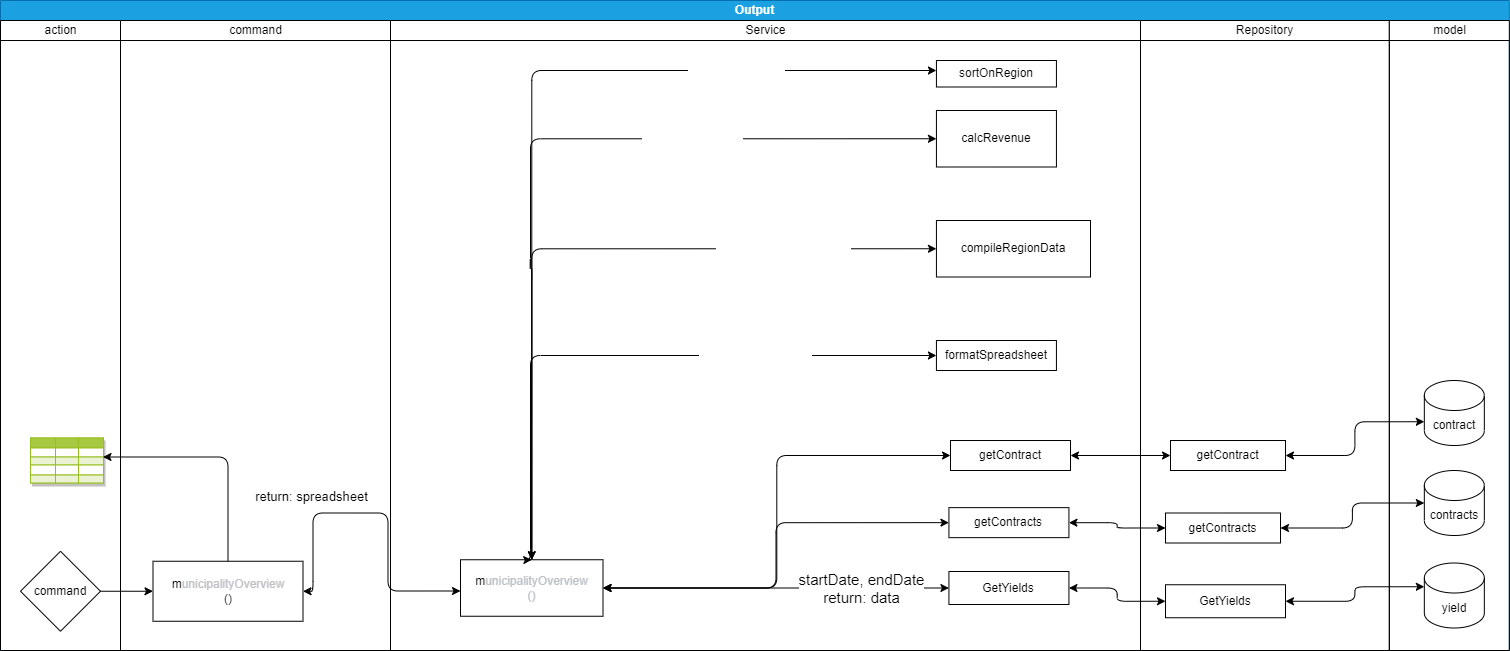

The diagram above was exported from draw.io. Its source (the exported page's mxGraphModel, read from the mxfile embedded in the PNG):
<mxGraphModel dx="832" dy="437" grid="1" gridSize="10" guides="1" tooltips="1" connect="1" arrows="1" fold="1" page="1" pageScale="1" pageWidth="850" pageHeight="1100" math="0" shadow="0">
  <root>
    <mxCell id="0" />
    <mxCell id="1" parent="0" />
    <mxCell id="2" value="Output" style="swimlane;childLayout=stackLayout;resizeParent=1;resizeParentMax=0;startSize=20;html=1;fillColor=#1ba1e2;strokeColor=#006EAF;fontColor=#ffffff;" vertex="1" parent="1">
      <mxGeometry x="40" y="770" width="1508.83" height="650" as="geometry" />
    </mxCell>
    <mxCell id="3" value="&lt;span style=&quot;font-weight: 400;&quot;&gt;action&lt;/span&gt;" style="swimlane;startSize=20;html=1;" vertex="1" parent="2">
      <mxGeometry y="20" width="120" height="630" as="geometry" />
    </mxCell>
    <mxCell id="4" value="command" style="rhombus;whiteSpace=wrap;html=1;" vertex="1" parent="3">
      <mxGeometry x="20" y="530.75" width="80" height="80" as="geometry" />
    </mxCell>
    <mxCell id="5" value="Assets" style="childLayout=tableLayout;recursiveResize=0;strokeColor=#98bf21;fillColor=#A7C942;shadow=1;fontSize=13;fontColor=#030303;" vertex="1" parent="3">
      <mxGeometry x="30" y="417.5" width="72.5" height="45" as="geometry" />
    </mxCell>
    <mxCell id="6" style="shape=tableRow;horizontal=0;startSize=0;swimlaneHead=0;swimlaneBody=0;top=0;left=0;bottom=0;right=0;dropTarget=0;collapsible=0;recursiveResize=0;expand=0;fontStyle=0;strokeColor=inherit;fillColor=#ffffff;fontSize=13;fontColor=#030303;" vertex="1" parent="5">
      <mxGeometry width="72.5" height="10" as="geometry" />
    </mxCell>
    <mxCell id="7" value="" style="connectable=0;recursiveResize=0;strokeColor=inherit;fillColor=#A7C942;align=center;fontStyle=1;fontColor=#030303;html=1;fontSize=13;" vertex="1" parent="6">
      <mxGeometry width="25" height="10" as="geometry">
        <mxRectangle width="25" height="10" as="alternateBounds" />
      </mxGeometry>
    </mxCell>
    <mxCell id="8" value="" style="connectable=0;recursiveResize=0;strokeColor=inherit;fillColor=#A7C942;align=center;fontStyle=1;fontColor=#030303;html=1;fontSize=13;" vertex="1" parent="6">
      <mxGeometry x="25" width="23" height="10" as="geometry">
        <mxRectangle width="23" height="10" as="alternateBounds" />
      </mxGeometry>
    </mxCell>
    <mxCell id="9" value="" style="connectable=0;recursiveResize=0;strokeColor=inherit;fillColor=#A7C942;align=center;fontStyle=1;fontColor=#030303;html=1;fontSize=13;" vertex="1" parent="6">
      <mxGeometry x="48" width="25" height="10" as="geometry">
        <mxRectangle width="25" height="10" as="alternateBounds" />
      </mxGeometry>
    </mxCell>
    <mxCell id="10" value="" style="shape=tableRow;horizontal=0;startSize=0;swimlaneHead=0;swimlaneBody=0;top=0;left=0;bottom=0;right=0;dropTarget=0;collapsible=0;recursiveResize=0;expand=0;fontStyle=0;strokeColor=inherit;fillColor=#ffffff;fontSize=13;fontColor=#030303;" vertex="1" parent="5">
      <mxGeometry y="10" width="72.5" height="9" as="geometry" />
    </mxCell>
    <mxCell id="11" value="" style="connectable=0;recursiveResize=0;strokeColor=inherit;fillColor=inherit;align=center;whiteSpace=wrap;html=1;fontSize=13;fontColor=#030303;" vertex="1" parent="10">
      <mxGeometry width="25" height="9" as="geometry">
        <mxRectangle width="25" height="9" as="alternateBounds" />
      </mxGeometry>
    </mxCell>
    <mxCell id="12" value="" style="connectable=0;recursiveResize=0;strokeColor=inherit;fillColor=inherit;align=center;whiteSpace=wrap;html=1;fontSize=13;fontColor=#030303;" vertex="1" parent="10">
      <mxGeometry x="25" width="23" height="9" as="geometry">
        <mxRectangle width="23" height="9" as="alternateBounds" />
      </mxGeometry>
    </mxCell>
    <mxCell id="13" value="" style="connectable=0;recursiveResize=0;strokeColor=inherit;fillColor=inherit;align=center;whiteSpace=wrap;html=1;fontSize=13;fontColor=#030303;" vertex="1" parent="10">
      <mxGeometry x="48" width="25" height="9" as="geometry">
        <mxRectangle width="25" height="9" as="alternateBounds" />
      </mxGeometry>
    </mxCell>
    <mxCell id="14" value="" style="shape=tableRow;horizontal=0;startSize=0;swimlaneHead=0;swimlaneBody=0;top=0;left=0;bottom=0;right=0;dropTarget=0;collapsible=0;recursiveResize=0;expand=0;fontStyle=1;strokeColor=inherit;fillColor=#EAF2D3;fontSize=13;fontColor=#030303;" vertex="1" parent="5">
      <mxGeometry y="19" width="72.5" height="8" as="geometry" />
    </mxCell>
    <mxCell id="15" value="" style="connectable=0;recursiveResize=0;strokeColor=inherit;fillColor=inherit;whiteSpace=wrap;html=1;fontSize=13;fontColor=#030303;" vertex="1" parent="14">
      <mxGeometry width="25" height="8" as="geometry">
        <mxRectangle width="25" height="8" as="alternateBounds" />
      </mxGeometry>
    </mxCell>
    <mxCell id="16" value="" style="connectable=0;recursiveResize=0;strokeColor=inherit;fillColor=inherit;whiteSpace=wrap;html=1;fontSize=13;fontColor=#030303;" vertex="1" parent="14">
      <mxGeometry x="25" width="23" height="8" as="geometry">
        <mxRectangle width="23" height="8" as="alternateBounds" />
      </mxGeometry>
    </mxCell>
    <mxCell id="17" value="" style="connectable=0;recursiveResize=0;strokeColor=inherit;fillColor=inherit;whiteSpace=wrap;html=1;fontSize=13;fontColor=#030303;" vertex="1" parent="14">
      <mxGeometry x="48" width="25" height="8" as="geometry">
        <mxRectangle width="25" height="8" as="alternateBounds" />
      </mxGeometry>
    </mxCell>
    <mxCell id="18" value="" style="shape=tableRow;horizontal=0;startSize=0;swimlaneHead=0;swimlaneBody=0;top=0;left=0;bottom=0;right=0;dropTarget=0;collapsible=0;recursiveResize=0;expand=0;fontStyle=0;strokeColor=inherit;fillColor=#ffffff;fontSize=13;fontColor=#030303;" vertex="1" parent="5">
      <mxGeometry y="27" width="72.5" height="10" as="geometry" />
    </mxCell>
    <mxCell id="19" value="" style="connectable=0;recursiveResize=0;strokeColor=inherit;fillColor=inherit;fontStyle=0;align=center;whiteSpace=wrap;html=1;fontSize=13;fontColor=#030303;" vertex="1" parent="18">
      <mxGeometry width="25" height="10" as="geometry">
        <mxRectangle width="25" height="10" as="alternateBounds" />
      </mxGeometry>
    </mxCell>
    <mxCell id="20" value="" style="connectable=0;recursiveResize=0;strokeColor=inherit;fillColor=inherit;fontStyle=0;align=center;whiteSpace=wrap;html=1;fontSize=13;fontColor=#030303;" vertex="1" parent="18">
      <mxGeometry x="25" width="23" height="10" as="geometry">
        <mxRectangle width="23" height="10" as="alternateBounds" />
      </mxGeometry>
    </mxCell>
    <mxCell id="21" value="" style="connectable=0;recursiveResize=0;strokeColor=inherit;fillColor=inherit;fontStyle=0;align=center;whiteSpace=wrap;html=1;fontSize=13;fontColor=#030303;" vertex="1" parent="18">
      <mxGeometry x="48" width="25" height="10" as="geometry">
        <mxRectangle width="25" height="10" as="alternateBounds" />
      </mxGeometry>
    </mxCell>
    <mxCell id="22" value="" style="shape=tableRow;horizontal=0;startSize=0;swimlaneHead=0;swimlaneBody=0;top=0;left=0;bottom=0;right=0;dropTarget=0;collapsible=0;recursiveResize=0;expand=0;fontStyle=1;strokeColor=inherit;fillColor=#EAF2D3;fontSize=13;fontColor=#030303;" vertex="1" parent="5">
      <mxGeometry y="37" width="72.5" height="8" as="geometry" />
    </mxCell>
    <mxCell id="23" value="" style="connectable=0;recursiveResize=0;strokeColor=inherit;fillColor=inherit;whiteSpace=wrap;html=1;fontSize=13;fontColor=#030303;" vertex="1" parent="22">
      <mxGeometry width="25" height="8" as="geometry">
        <mxRectangle width="25" height="8" as="alternateBounds" />
      </mxGeometry>
    </mxCell>
    <mxCell id="24" value="" style="connectable=0;recursiveResize=0;strokeColor=inherit;fillColor=inherit;whiteSpace=wrap;html=1;fontSize=13;fontColor=#030303;" vertex="1" parent="22">
      <mxGeometry x="25" width="23" height="8" as="geometry">
        <mxRectangle width="23" height="8" as="alternateBounds" />
      </mxGeometry>
    </mxCell>
    <mxCell id="25" value="" style="connectable=0;recursiveResize=0;strokeColor=inherit;fillColor=inherit;whiteSpace=wrap;html=1;fontSize=13;fontColor=#030303;" vertex="1" parent="22">
      <mxGeometry x="48" width="25" height="8" as="geometry">
        <mxRectangle width="25" height="8" as="alternateBounds" />
      </mxGeometry>
    </mxCell>
    <mxCell id="26" value="&lt;span style=&quot;font-weight: 400;&quot;&gt;command&lt;/span&gt;" style="swimlane;startSize=20;html=1;" vertex="1" parent="2">
      <mxGeometry x="120" y="20" width="270" height="630" as="geometry" />
    </mxCell>
    <mxCell id="27" value="&lt;div style=&quot;text-align: center;&quot;&gt;&lt;span style=&quot;text-align: left; background-color: initial;&quot;&gt;m&lt;/span&gt;&lt;span style=&quot;color: rgb(189, 193, 198); text-align: left; background-color: initial;&quot;&gt;unicipalityOverview&lt;/span&gt;&lt;/div&gt;()" style="whiteSpace=wrap;html=1;" vertex="1" parent="26">
      <mxGeometry x="32.5" y="540.75" width="150" height="60" as="geometry" />
    </mxCell>
    <mxCell id="28" value="" style="edgeStyle=orthogonalEdgeStyle;html=1;startArrow=none;startFill=0;endArrow=classic;endFill=1;exitX=1;exitY=0.5;exitDx=0;exitDy=0;" edge="1" parent="2" source="4" target="27">
      <mxGeometry relative="1" as="geometry">
        <mxPoint x="102.5" y="590.75" as="sourcePoint" />
      </mxGeometry>
    </mxCell>
    <mxCell id="29" value="" style="edgeStyle=orthogonalEdgeStyle;html=1;fontSize=13;startArrow=classic;startFill=1;endArrow=classic;endFill=1;exitX=1;exitY=0.5;exitDx=0;exitDy=0;" edge="1" parent="2" source="27" target="48">
      <mxGeometry relative="1" as="geometry">
        <Array as="points">
          <mxPoint x="312.5" y="590.5" />
          <mxPoint x="312.5" y="512.5" />
          <mxPoint x="387.5" y="512.5" />
          <mxPoint x="387.5" y="590.5" />
        </Array>
      </mxGeometry>
    </mxCell>
    <mxCell id="30" value="return: spreadsheet" style="edgeLabel;html=1;align=center;verticalAlign=middle;resizable=0;points=[];fontSize=13;" vertex="1" connectable="0" parent="29">
      <mxGeometry x="-0.187" relative="1" as="geometry">
        <mxPoint x="-42" y="-17" as="offset" />
      </mxGeometry>
    </mxCell>
    <mxCell id="31" style="edgeStyle=orthogonalEdgeStyle;html=1;exitX=0.5;exitY=0;exitDx=0;exitDy=0;fontSize=13;startArrow=none;startFill=0;endArrow=classic;endFill=1;entryX=1;entryY=1;entryDx=0;entryDy=0;" edge="1" parent="2" source="27" target="10">
      <mxGeometry relative="1" as="geometry">
        <mxPoint x="102.5" y="452.5" as="targetPoint" />
        <Array as="points">
          <mxPoint x="227.5" y="456.5" />
        </Array>
      </mxGeometry>
    </mxCell>
    <mxCell id="32" value="" style="edgeStyle=orthogonalEdgeStyle;html=1;fontSize=13;startArrow=classic;startFill=1;endArrow=classic;endFill=1;" edge="1" parent="2" source="49" target="58">
      <mxGeometry relative="1" as="geometry" />
    </mxCell>
    <mxCell id="33" style="edgeStyle=orthogonalEdgeStyle;html=1;exitX=1;exitY=0.5;exitDx=0;exitDy=0;entryX=0;entryY=0.5;entryDx=0;entryDy=0;entryPerimeter=0;fontSize=13;startArrow=classic;startFill=1;endArrow=classic;endFill=1;" edge="1" parent="2" source="58" target="64">
      <mxGeometry relative="1" as="geometry" />
    </mxCell>
    <mxCell id="34" style="edgeStyle=orthogonalEdgeStyle;html=1;entryX=0;entryY=0.5;entryDx=0;entryDy=0;fontSize=13;startArrow=classic;startFill=1;endArrow=classic;endFill=1;" edge="1" parent="2" source="50" target="59">
      <mxGeometry relative="1" as="geometry" />
    </mxCell>
    <mxCell id="35" style="edgeStyle=orthogonalEdgeStyle;html=1;exitX=1;exitY=0.5;exitDx=0;exitDy=0;fontSize=13;startArrow=classic;startFill=1;endArrow=classic;endFill=1;entryX=0;entryY=0;entryDx=0;entryDy=23.75;entryPerimeter=0;" edge="1" parent="2" source="59" target="65">
      <mxGeometry relative="1" as="geometry">
        <mxPoint x="820" y="356.80952380952385" as="targetPoint" />
      </mxGeometry>
    </mxCell>
    <mxCell id="36" style="edgeStyle=orthogonalEdgeStyle;html=1;entryX=1;entryY=0.5;entryDx=0;entryDy=0;fontSize=15;fontColor=#FFFFFF;startArrow=classic;startFill=1;endArrow=classic;endFill=1;" edge="1" parent="2" source="61" target="48">
      <mxGeometry relative="1" as="geometry" />
    </mxCell>
    <mxCell id="37" style="edgeStyle=orthogonalEdgeStyle;html=1;entryX=0;entryY=0;entryDx=0;entryDy=41.25;entryPerimeter=0;fontSize=15;fontColor=#FFFFFF;startArrow=classic;startFill=1;endArrow=classic;endFill=1;" edge="1" parent="2" source="62" target="66">
      <mxGeometry relative="1" as="geometry" />
    </mxCell>
    <mxCell id="38" value="&lt;span style=&quot;font-weight: 400;&quot;&gt;Service&lt;/span&gt;" style="swimlane;startSize=20;html=1;" vertex="1" parent="2">
      <mxGeometry x="390" y="20" width="750" height="630" as="geometry" />
    </mxCell>
    <mxCell id="39" style="edgeStyle=orthogonalEdgeStyle;html=1;entryX=0;entryY=0.5;entryDx=0;entryDy=0;fontSize=13;startArrow=classic;startFill=1;endArrow=classic;endFill=1;exitX=1;exitY=0.5;exitDx=0;exitDy=0;" edge="1" parent="38" source="48" target="49">
      <mxGeometry relative="1" as="geometry">
        <mxPoint x="270" y="420" as="sourcePoint" />
      </mxGeometry>
    </mxCell>
    <mxCell id="40" value="" style="edgeStyle=orthogonalEdgeStyle;html=1;fontSize=13;startArrow=classic;startFill=1;endArrow=classic;endFill=1;exitX=1;exitY=0.5;exitDx=0;exitDy=0;entryX=0;entryY=0.5;entryDx=0;entryDy=0;" edge="1" parent="38" source="48" target="50">
      <mxGeometry relative="1" as="geometry">
        <mxPoint x="360" y="380" as="targetPoint" />
      </mxGeometry>
    </mxCell>
    <mxCell id="41" value="startDate, endDate&lt;br&gt;return: data" style="edgeLabel;html=1;align=center;verticalAlign=middle;resizable=0;points=[];fontSize=15;" vertex="1" connectable="0" parent="40">
      <mxGeometry x="-0.2899" y="-1" relative="1" as="geometry">
        <mxPoint x="135" y="-1" as="offset" />
      </mxGeometry>
    </mxCell>
    <mxCell id="42" value="" style="edgeStyle=orthogonalEdgeStyle;html=1;fontSize=15;fontColor=#FFFFFF;startArrow=none;startFill=0;endArrow=classic;endFill=1;exitX=0.5;exitY=0;exitDx=0;exitDy=0;" edge="1" parent="38" source="48" target="54">
      <mxGeometry relative="1" as="geometry">
        <Array as="points">
          <mxPoint x="141" y="50" />
        </Array>
      </mxGeometry>
    </mxCell>
    <mxCell id="43" value="data&lt;br&gt;return: regions" style="edgeLabel;html=1;align=center;verticalAlign=middle;resizable=0;points=[];fontSize=15;fontColor=#FFFFFF;" vertex="1" connectable="0" parent="42">
      <mxGeometry x="-0.0665" y="6" relative="1" as="geometry">
        <mxPoint x="210" y="-69" as="offset" />
      </mxGeometry>
    </mxCell>
    <mxCell id="44" value="" style="edgeStyle=orthogonalEdgeStyle;html=1;fontSize=15;fontColor=#FFFFFF;startArrow=classic;startFill=1;endArrow=classic;endFill=1;exitX=0.5;exitY=0;exitDx=0;exitDy=0;entryX=0;entryY=0.5;entryDx=0;entryDy=0;" edge="1" parent="38" source="48" target="55">
      <mxGeometry relative="1" as="geometry">
        <Array as="points">
          <mxPoint x="141" y="248" />
          <mxPoint x="140" y="108" />
        </Array>
      </mxGeometry>
    </mxCell>
    <mxCell id="45" value="data&lt;br&gt;return: revenue" style="edgeLabel;html=1;align=center;verticalAlign=middle;resizable=0;points=[];fontSize=15;fontColor=#FFFFFF;" vertex="1" connectable="0" parent="44">
      <mxGeometry x="0.4112" y="2" relative="1" as="geometry">
        <mxPoint as="offset" />
      </mxGeometry>
    </mxCell>
    <mxCell id="46" value="" style="edgeStyle=orthogonalEdgeStyle;html=1;fontSize=15;fontColor=#FFFFFF;startArrow=classic;startFill=1;endArrow=classic;endFill=1;exitX=0.5;exitY=0;exitDx=0;exitDy=0;entryX=0;entryY=0.5;entryDx=0;entryDy=0;" edge="1" parent="38" source="48" target="56">
      <mxGeometry relative="1" as="geometry">
        <Array as="points">
          <mxPoint x="141" y="228" />
        </Array>
      </mxGeometry>
    </mxCell>
    <mxCell id="47" value="regions&lt;br&gt;return:compRegions" style="edgeLabel;html=1;align=center;verticalAlign=middle;resizable=0;points=[];fontSize=15;fontColor=#FFFFFF;" vertex="1" connectable="0" parent="46">
      <mxGeometry x="0.5707" y="-1" relative="1" as="geometry">
        <mxPoint as="offset" />
      </mxGeometry>
    </mxCell>
    <mxCell id="48" value="&lt;span style=&quot;background-color: initial; text-align: left;&quot;&gt;m&lt;/span&gt;&lt;span style=&quot;background-color: initial; color: rgb(189, 193, 198); text-align: left;&quot;&gt;unicipalityOverview&lt;br&gt;()&lt;br&gt;&lt;/span&gt;" style="whiteSpace=wrap;html=1;" vertex="1" parent="38">
      <mxGeometry x="70" y="539.25" width="142.5" height="56.5" as="geometry" />
    </mxCell>
    <mxCell id="49" value="getContracts" style="whiteSpace=wrap;html=1;" vertex="1" parent="38">
      <mxGeometry x="558.43" y="487.15" width="120" height="30" as="geometry" />
    </mxCell>
    <mxCell id="50" value="GetYields" style="whiteSpace=wrap;html=1;" vertex="1" parent="38">
      <mxGeometry x="558.43" y="551" width="120" height="33" as="geometry" />
    </mxCell>
    <mxCell id="51" value="formatSpreadsheet" style="whiteSpace=wrap;html=1;" vertex="1" parent="38">
      <mxGeometry x="545.93" y="320" width="120" height="30" as="geometry" />
    </mxCell>
    <mxCell id="52" value="" style="edgeStyle=orthogonalEdgeStyle;html=1;fontSize=13;startArrow=classic;startFill=1;endArrow=classic;endFill=1;exitX=0.5;exitY=0;exitDx=0;exitDy=0;" edge="1" parent="38" source="48" target="51">
      <mxGeometry relative="1" as="geometry">
        <mxPoint x="153" y="540" as="sourcePoint" />
        <Array as="points">
          <mxPoint x="140" y="335" />
        </Array>
      </mxGeometry>
    </mxCell>
    <mxCell id="53" value="data&lt;br&gt;return: spreadsheet" style="edgeLabel;html=1;align=center;verticalAlign=middle;resizable=0;points=[];fontSize=13;fontColor=#FFFFFF;" vertex="1" connectable="0" parent="52">
      <mxGeometry x="0.1725" y="2" relative="1" as="geometry">
        <mxPoint x="72" y="2" as="offset" />
      </mxGeometry>
    </mxCell>
    <mxCell id="54" value="sortOnRegion" style="whiteSpace=wrap;html=1;" vertex="1" parent="38">
      <mxGeometry x="545.93" y="40" width="120" height="26.5" as="geometry" />
    </mxCell>
    <mxCell id="55" value="calcRevenue" style="whiteSpace=wrap;html=1;" vertex="1" parent="38">
      <mxGeometry x="545.9300000000001" y="90" width="120" height="56.5" as="geometry" />
    </mxCell>
    <mxCell id="56" value="compileRegionData" style="whiteSpace=wrap;html=1;" vertex="1" parent="38">
      <mxGeometry x="545.93" y="200" width="154.07" height="56.5" as="geometry" />
    </mxCell>
    <mxCell id="57" value="&lt;span style=&quot;font-weight: 400;&quot;&gt;Repository&lt;/span&gt;" style="swimlane;startSize=20;html=1;" vertex="1" parent="2">
      <mxGeometry x="1140" y="20" width="248.82999999999998" height="630" as="geometry" />
    </mxCell>
    <mxCell id="58" value="getContracts" style="whiteSpace=wrap;html=1;" vertex="1" parent="57">
      <mxGeometry x="25" y="492.5" width="115" height="30" as="geometry" />
    </mxCell>
    <mxCell id="59" value="GetYields" style="whiteSpace=wrap;html=1;" vertex="1" parent="57">
      <mxGeometry x="25" y="564.25" width="120" height="33" as="geometry" />
    </mxCell>
    <mxCell id="60" value="" style="edgeStyle=orthogonalEdgeStyle;html=1;fontSize=15;fontColor=#FFFFFF;startArrow=classic;startFill=1;endArrow=classic;endFill=1;" edge="1" parent="57" source="61" target="62">
      <mxGeometry relative="1" as="geometry" />
    </mxCell>
    <mxCell id="61" value="getContract" style="whiteSpace=wrap;html=1;" vertex="1" parent="57">
      <mxGeometry x="-190" y="420" width="120" height="30" as="geometry" />
    </mxCell>
    <mxCell id="62" value="getContract" style="whiteSpace=wrap;html=1;" vertex="1" parent="57">
      <mxGeometry x="30" y="420" width="115" height="30" as="geometry" />
    </mxCell>
    <mxCell id="63" value="&lt;span style=&quot;font-weight: 400;&quot;&gt;model&lt;/span&gt;" style="swimlane;startSize=20;html=1;" vertex="1" parent="2">
      <mxGeometry x="1388.83" y="20" width="120" height="630" as="geometry" />
    </mxCell>
    <mxCell id="64" value="contracts" style="shape=cylinder3;whiteSpace=wrap;html=1;boundedLbl=1;backgroundOutline=1;size=15;" vertex="1" parent="63">
      <mxGeometry x="35" y="450" width="60" height="65" as="geometry" />
    </mxCell>
    <mxCell id="65" value="yield" style="shape=cylinder3;whiteSpace=wrap;html=1;boundedLbl=1;backgroundOutline=1;size=15;" vertex="1" parent="63">
      <mxGeometry x="35" y="542.5" width="60" height="65" as="geometry" />
    </mxCell>
    <mxCell id="66" value="contract" style="shape=cylinder3;whiteSpace=wrap;html=1;boundedLbl=1;backgroundOutline=1;size=15;" vertex="1" parent="63">
      <mxGeometry x="35.00000000000006" y="360" width="60" height="65" as="geometry" />
    </mxCell>
  </root>
</mxGraphModel>